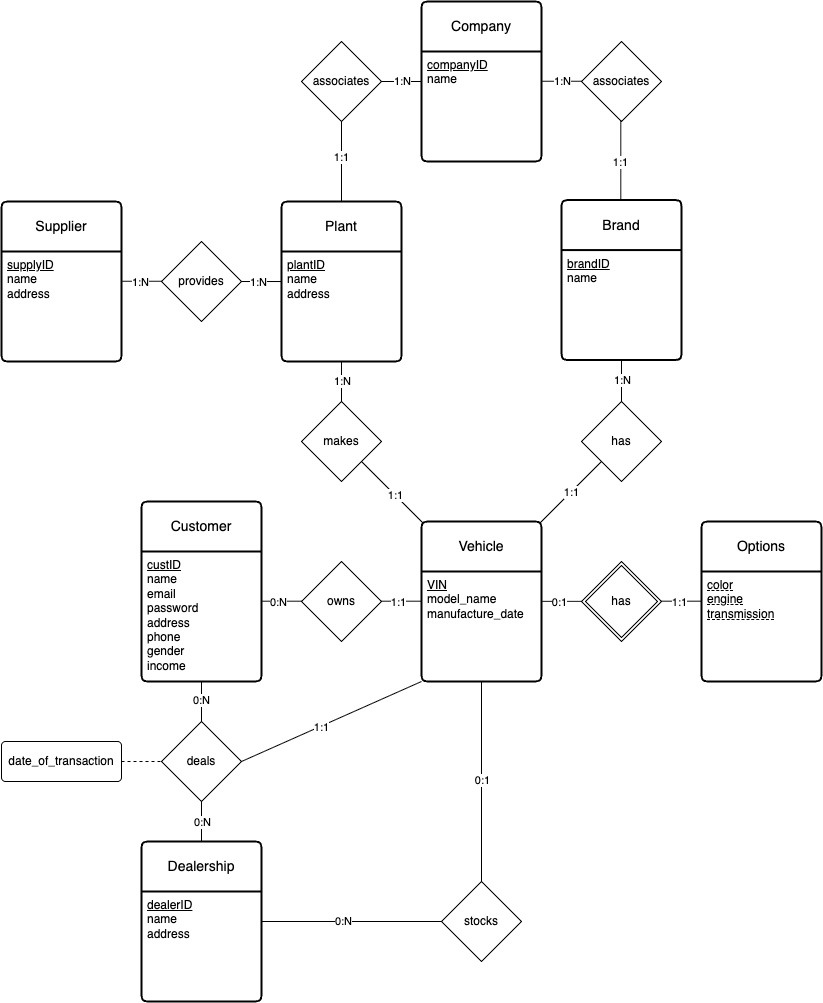

The diagram above was exported from draw.io. Its source (the exported page's mxGraphModel, read from the mxfile embedded in the PNG):
<mxGraphModel dx="1247" dy="742" grid="1" gridSize="10" guides="1" tooltips="1" connect="1" arrows="1" fold="1" page="1" pageScale="1" pageWidth="850" pageHeight="1100" math="0" shadow="0">
  <root>
    <mxCell id="0" />
    <mxCell id="1" parent="0" />
    <mxCell id="26" style="edgeStyle=none;html=1;" edge="1" parent="1" source="11" target="10">
      <mxGeometry relative="1" as="geometry" />
    </mxCell>
    <mxCell id="2" value="Company" style="swimlane;childLayout=stackLayout;horizontal=1;startSize=50;horizontalStack=0;rounded=1;fontSize=14;fontStyle=0;strokeWidth=2;resizeParent=0;resizeLast=1;shadow=0;dashed=0;align=center;arcSize=4;whiteSpace=wrap;html=1;" vertex="1" parent="1">
      <mxGeometry x="435" y="10" width="120" height="160" as="geometry" />
    </mxCell>
    <mxCell id="3" value="&lt;u&gt;companyID&lt;/u&gt;&lt;div&gt;name&lt;/div&gt;" style="align=left;strokeColor=none;fillColor=none;spacingLeft=4;fontSize=12;verticalAlign=top;resizable=0;rotatable=0;part=1;html=1;" vertex="1" parent="2">
      <mxGeometry y="50" width="120" height="110" as="geometry" />
    </mxCell>
    <mxCell id="4" value="Vehicle" style="swimlane;childLayout=stackLayout;horizontal=1;startSize=50;horizontalStack=0;rounded=1;fontSize=14;fontStyle=0;strokeWidth=2;resizeParent=0;resizeLast=1;shadow=0;dashed=0;align=center;arcSize=4;whiteSpace=wrap;html=1;" vertex="1" parent="1">
      <mxGeometry x="435" y="530" width="120" height="160" as="geometry" />
    </mxCell>
    <mxCell id="5" value="&lt;u&gt;VIN&lt;/u&gt;&lt;div&gt;model_name&lt;/div&gt;&lt;div&gt;manufacture_date&lt;/div&gt;" style="align=left;strokeColor=none;fillColor=none;spacingLeft=4;fontSize=12;verticalAlign=top;resizable=0;rotatable=0;part=1;html=1;" vertex="1" parent="4">
      <mxGeometry y="50" width="120" height="110" as="geometry" />
    </mxCell>
    <mxCell id="6" value="Supplier" style="swimlane;childLayout=stackLayout;horizontal=1;startSize=50;horizontalStack=0;rounded=1;fontSize=14;fontStyle=0;strokeWidth=2;resizeParent=0;resizeLast=1;shadow=0;dashed=0;align=center;arcSize=4;whiteSpace=wrap;html=1;" vertex="1" parent="1">
      <mxGeometry x="15" y="210" width="120" height="160" as="geometry" />
    </mxCell>
    <mxCell id="7" value="&lt;u&gt;supplyID&lt;/u&gt;&lt;div&gt;name&lt;/div&gt;&lt;div&gt;address&lt;/div&gt;" style="align=left;strokeColor=none;fillColor=none;spacingLeft=4;fontSize=12;verticalAlign=top;resizable=0;rotatable=0;part=1;html=1;" vertex="1" parent="6">
      <mxGeometry y="50" width="120" height="110" as="geometry" />
    </mxCell>
    <mxCell id="8" value="Plant" style="swimlane;childLayout=stackLayout;horizontal=1;startSize=50;horizontalStack=0;rounded=1;fontSize=14;fontStyle=0;strokeWidth=2;resizeParent=0;resizeLast=1;shadow=0;dashed=0;align=center;arcSize=4;whiteSpace=wrap;html=1;" vertex="1" parent="1">
      <mxGeometry x="295" y="210" width="120" height="160" as="geometry" />
    </mxCell>
    <mxCell id="9" value="&lt;u&gt;plantID&lt;/u&gt;&lt;div&gt;name&lt;/div&gt;&lt;div&gt;address&lt;/div&gt;" style="align=left;strokeColor=none;fillColor=none;spacingLeft=4;fontSize=12;verticalAlign=top;resizable=0;rotatable=0;part=1;html=1;" vertex="1" parent="8">
      <mxGeometry y="50" width="120" height="110" as="geometry" />
    </mxCell>
    <mxCell id="10" value="Brand" style="swimlane;childLayout=stackLayout;horizontal=1;startSize=50;horizontalStack=0;rounded=1;fontSize=14;fontStyle=0;strokeWidth=2;resizeParent=0;resizeLast=1;shadow=0;dashed=0;align=center;arcSize=4;whiteSpace=wrap;html=1;" vertex="1" parent="1">
      <mxGeometry x="575" y="208.57" width="120" height="160" as="geometry" />
    </mxCell>
    <mxCell id="11" value="&lt;u&gt;brandID&lt;/u&gt;&lt;div&gt;name&lt;/div&gt;" style="align=left;strokeColor=none;fillColor=none;spacingLeft=4;fontSize=12;verticalAlign=top;resizable=0;rotatable=0;part=1;html=1;" vertex="1" parent="10">
      <mxGeometry y="50" width="120" height="110" as="geometry" />
    </mxCell>
    <mxCell id="12" value="Options" style="swimlane;childLayout=stackLayout;horizontal=1;startSize=50;horizontalStack=0;rounded=1;fontSize=14;fontStyle=0;strokeWidth=2;resizeParent=0;resizeLast=1;shadow=0;dashed=0;align=center;arcSize=4;whiteSpace=wrap;html=1;" vertex="1" parent="1">
      <mxGeometry x="715" y="530" width="120" height="160" as="geometry" />
    </mxCell>
    <mxCell id="13" value="&lt;div style=&quot;text-decoration: underline dashed&quot;&gt;color&lt;/div&gt;&lt;div style=&quot;text-decoration: underline dashed&quot;&gt;engine&lt;/div&gt;&lt;div style=&quot;text-decoration: underline dashed&quot;&gt;transmission&lt;/div&gt;" style="align=left;strokeColor=none;fillColor=none;spacingLeft=4;fontSize=12;verticalAlign=top;resizable=0;rotatable=0;part=1;html=1;" vertex="1" parent="12">
      <mxGeometry y="50" width="120" height="110" as="geometry" />
    </mxCell>
    <mxCell id="15" value="Customer" style="swimlane;childLayout=stackLayout;horizontal=1;startSize=50;horizontalStack=0;rounded=1;fontSize=14;fontStyle=0;strokeWidth=2;resizeParent=0;resizeLast=1;shadow=0;dashed=0;align=center;arcSize=4;whiteSpace=wrap;html=1;" vertex="1" parent="1">
      <mxGeometry x="155" y="510" width="120" height="180" as="geometry" />
    </mxCell>
    <mxCell id="16" value="&lt;u&gt;custID&lt;/u&gt;&lt;div&gt;name&lt;/div&gt;&lt;div&gt;email&lt;/div&gt;&lt;div&gt;password&lt;/div&gt;&lt;div&gt;address&lt;/div&gt;&lt;div&gt;phone&lt;/div&gt;&lt;div&gt;gender&lt;/div&gt;&lt;div&gt;income&lt;/div&gt;" style="align=left;strokeColor=none;fillColor=none;spacingLeft=4;fontSize=12;verticalAlign=top;resizable=0;rotatable=0;part=1;html=1;" vertex="1" parent="15">
      <mxGeometry y="50" width="120" height="130" as="geometry" />
    </mxCell>
    <mxCell id="80" value="" style="edgeStyle=none;html=1;endArrow=none;endFill=0;" edge="1" parent="1" source="19" target="76">
      <mxGeometry relative="1" as="geometry" />
    </mxCell>
    <mxCell id="82" value="0:N" style="edgeLabel;html=1;align=center;verticalAlign=middle;resizable=0;points=[];" vertex="1" connectable="0" parent="80">
      <mxGeometry x="0.2374" y="1" relative="1" as="geometry">
        <mxPoint x="1" y="5" as="offset" />
      </mxGeometry>
    </mxCell>
    <mxCell id="19" value="Dealership" style="swimlane;childLayout=stackLayout;horizontal=1;startSize=50;horizontalStack=0;rounded=1;fontSize=14;fontStyle=0;strokeWidth=2;resizeParent=0;resizeLast=1;shadow=0;dashed=0;align=center;arcSize=4;whiteSpace=wrap;html=1;" vertex="1" parent="1">
      <mxGeometry x="155" y="850" width="120" height="160" as="geometry" />
    </mxCell>
    <mxCell id="20" value="&lt;u&gt;dealerID&lt;/u&gt;&lt;div&gt;name&lt;/div&gt;&lt;div&gt;address&lt;/div&gt;" style="align=left;strokeColor=none;fillColor=none;spacingLeft=4;fontSize=12;verticalAlign=top;resizable=0;rotatable=0;part=1;html=1;" vertex="1" parent="19">
      <mxGeometry y="50" width="120" height="110" as="geometry" />
    </mxCell>
    <mxCell id="21" value="provides" style="shape=rhombus;perimeter=rhombusPerimeter;whiteSpace=wrap;html=1;align=center;" vertex="1" parent="1">
      <mxGeometry x="175" y="250" width="80" height="80" as="geometry" />
    </mxCell>
    <mxCell id="22" style="edgeStyle=none;html=1;entryX=0;entryY=0.273;entryDx=0;entryDy=0;entryPerimeter=0;endArrow=none;endFill=0;" edge="1" parent="1" source="21" target="9">
      <mxGeometry relative="1" as="geometry" />
    </mxCell>
    <mxCell id="25" value="1:N" style="edgeLabel;html=1;align=center;verticalAlign=middle;resizable=0;points=[];" vertex="1" connectable="0" parent="22">
      <mxGeometry x="-0.1385" relative="1" as="geometry">
        <mxPoint as="offset" />
      </mxGeometry>
    </mxCell>
    <mxCell id="23" style="edgeStyle=none;html=1;entryX=0;entryY=0.273;entryDx=0;entryDy=0;entryPerimeter=0;endArrow=none;endFill=0;" edge="1" parent="1">
      <mxGeometry relative="1" as="geometry">
        <mxPoint x="135" y="289.77" as="sourcePoint" />
        <mxPoint x="175" y="289.77" as="targetPoint" />
      </mxGeometry>
    </mxCell>
    <mxCell id="24" value="1:N" style="edgeLabel;html=1;align=center;verticalAlign=middle;resizable=0;points=[];" vertex="1" connectable="0" parent="23">
      <mxGeometry x="-0.1221" relative="1" as="geometry">
        <mxPoint as="offset" />
      </mxGeometry>
    </mxCell>
    <mxCell id="28" style="edgeStyle=none;html=1;endArrow=none;endFill=0;" edge="1" parent="1">
      <mxGeometry relative="1" as="geometry">
        <mxPoint x="435" y="90" as="targetPoint" />
        <mxPoint x="395" y="90" as="sourcePoint" />
      </mxGeometry>
    </mxCell>
    <mxCell id="31" value="1:N" style="edgeLabel;html=1;align=center;verticalAlign=middle;resizable=0;points=[];" vertex="1" connectable="0" parent="28">
      <mxGeometry x="-0.0253" y="1" relative="1" as="geometry">
        <mxPoint as="offset" />
      </mxGeometry>
    </mxCell>
    <mxCell id="29" style="edgeStyle=none;html=1;entryX=0.5;entryY=0;entryDx=0;entryDy=0;endArrow=none;endFill=0;" edge="1" parent="1" source="27" target="8">
      <mxGeometry relative="1" as="geometry" />
    </mxCell>
    <mxCell id="30" value="1:1" style="edgeLabel;html=1;align=center;verticalAlign=middle;resizable=0;points=[];" vertex="1" connectable="0" parent="29">
      <mxGeometry x="-0.1442" y="-1" relative="1" as="geometry">
        <mxPoint as="offset" />
      </mxGeometry>
    </mxCell>
    <mxCell id="27" value="associates" style="shape=rhombus;perimeter=rhombusPerimeter;whiteSpace=wrap;html=1;align=center;" vertex="1" parent="1">
      <mxGeometry x="315" y="50" width="80" height="80" as="geometry" />
    </mxCell>
    <mxCell id="33" value="associates" style="shape=rhombus;perimeter=rhombusPerimeter;whiteSpace=wrap;html=1;align=center;" vertex="1" parent="1">
      <mxGeometry x="595" y="50" width="80" height="80" as="geometry" />
    </mxCell>
    <mxCell id="34" style="edgeStyle=none;html=1;entryX=0.5;entryY=0;entryDx=0;entryDy=0;endArrow=none;endFill=0;" edge="1" parent="1">
      <mxGeometry relative="1" as="geometry">
        <mxPoint x="634.29" y="128.57" as="sourcePoint" />
        <mxPoint x="634.29" y="208.57" as="targetPoint" />
      </mxGeometry>
    </mxCell>
    <mxCell id="51" value="1:1" style="edgeLabel;html=1;align=center;verticalAlign=middle;resizable=0;points=[];" vertex="1" connectable="0" parent="34">
      <mxGeometry x="0.0308" y="-1" relative="1" as="geometry">
        <mxPoint as="offset" />
      </mxGeometry>
    </mxCell>
    <mxCell id="46" value="" style="edgeStyle=none;html=1;endArrow=none;endFill=0;" edge="1" parent="1" source="38" target="9">
      <mxGeometry relative="1" as="geometry" />
    </mxCell>
    <mxCell id="47" value="1:N" style="edgeLabel;html=1;align=center;verticalAlign=middle;resizable=0;points=[];" vertex="1" connectable="0" parent="46">
      <mxGeometry x="-0.3675" y="-1" relative="1" as="geometry">
        <mxPoint x="-1" y="-7" as="offset" />
      </mxGeometry>
    </mxCell>
    <mxCell id="53" style="edgeStyle=none;html=1;exitX=1;exitY=1;exitDx=0;exitDy=0;endArrow=none;endFill=0;" edge="1" parent="1" source="38">
      <mxGeometry relative="1" as="geometry">
        <mxPoint x="437" y="532" as="targetPoint" />
      </mxGeometry>
    </mxCell>
    <mxCell id="57" value="1:1" style="edgeLabel;html=1;align=center;verticalAlign=middle;resizable=0;points=[];" vertex="1" connectable="0" parent="53">
      <mxGeometry x="0.0547" relative="1" as="geometry">
        <mxPoint as="offset" />
      </mxGeometry>
    </mxCell>
    <mxCell id="38" value="makes" style="shape=rhombus;perimeter=rhombusPerimeter;whiteSpace=wrap;html=1;align=center;" vertex="1" parent="1">
      <mxGeometry x="315" y="410" width="80" height="80" as="geometry" />
    </mxCell>
    <mxCell id="45" value="" style="edgeStyle=none;html=1;endArrow=none;endFill=0;" edge="1" parent="1" source="40" target="11">
      <mxGeometry relative="1" as="geometry" />
    </mxCell>
    <mxCell id="48" value="1:N" style="edgeLabel;html=1;align=center;verticalAlign=middle;resizable=0;points=[];" vertex="1" connectable="0" parent="45">
      <mxGeometry x="0.0492" y="1" relative="1" as="geometry">
        <mxPoint x="1" as="offset" />
      </mxGeometry>
    </mxCell>
    <mxCell id="55" style="edgeStyle=none;html=1;exitX=0;exitY=1;exitDx=0;exitDy=0;endArrow=none;endFill=0;" edge="1" parent="1" source="40">
      <mxGeometry relative="1" as="geometry">
        <mxPoint x="553" y="532" as="targetPoint" />
      </mxGeometry>
    </mxCell>
    <mxCell id="56" value="1:1" style="edgeLabel;html=1;align=center;verticalAlign=middle;resizable=0;points=[];" vertex="1" connectable="0" parent="55">
      <mxGeometry x="-0.0098" relative="1" as="geometry">
        <mxPoint as="offset" />
      </mxGeometry>
    </mxCell>
    <mxCell id="40" value="has" style="shape=rhombus;perimeter=rhombusPerimeter;whiteSpace=wrap;html=1;align=center;" vertex="1" parent="1">
      <mxGeometry x="595" y="410" width="80" height="80" as="geometry" />
    </mxCell>
    <mxCell id="49" style="edgeStyle=none;html=1;endArrow=none;endFill=0;" edge="1" parent="1">
      <mxGeometry relative="1" as="geometry">
        <mxPoint x="595" y="89.75999999999999" as="targetPoint" />
        <mxPoint x="555" y="89.75999999999999" as="sourcePoint" />
      </mxGeometry>
    </mxCell>
    <mxCell id="50" value="1:N" style="edgeLabel;html=1;align=center;verticalAlign=middle;resizable=0;points=[];" vertex="1" connectable="0" parent="49">
      <mxGeometry x="-0.0253" y="1" relative="1" as="geometry">
        <mxPoint as="offset" />
      </mxGeometry>
    </mxCell>
    <mxCell id="58" value="has" style="shape=rhombus;double=1;perimeter=rhombusPerimeter;whiteSpace=wrap;html=1;align=center;" vertex="1" parent="1">
      <mxGeometry x="595" y="570" width="80" height="80" as="geometry" />
    </mxCell>
    <mxCell id="60" style="edgeStyle=none;html=1;entryX=0;entryY=0.273;entryDx=0;entryDy=0;entryPerimeter=0;endArrow=none;endFill=0;" edge="1" parent="1">
      <mxGeometry relative="1" as="geometry">
        <mxPoint x="675" y="609.7" as="sourcePoint" />
        <mxPoint x="715" y="609.7" as="targetPoint" />
      </mxGeometry>
    </mxCell>
    <mxCell id="61" value="1:1" style="edgeLabel;html=1;align=center;verticalAlign=middle;resizable=0;points=[];" vertex="1" connectable="0" parent="60">
      <mxGeometry x="-0.1385" relative="1" as="geometry">
        <mxPoint as="offset" />
      </mxGeometry>
    </mxCell>
    <mxCell id="62" style="edgeStyle=none;html=1;entryX=0;entryY=0.273;entryDx=0;entryDy=0;entryPerimeter=0;endArrow=none;endFill=0;" edge="1" parent="1">
      <mxGeometry relative="1" as="geometry">
        <mxPoint x="555" y="609.87" as="sourcePoint" />
        <mxPoint x="595" y="609.87" as="targetPoint" />
      </mxGeometry>
    </mxCell>
    <mxCell id="63" value="0:1" style="edgeLabel;html=1;align=center;verticalAlign=middle;resizable=0;points=[];" vertex="1" connectable="0" parent="62">
      <mxGeometry x="-0.1385" relative="1" as="geometry">
        <mxPoint as="offset" />
      </mxGeometry>
    </mxCell>
    <mxCell id="65" value="owns" style="shape=rhombus;perimeter=rhombusPerimeter;whiteSpace=wrap;html=1;align=center;" vertex="1" parent="1">
      <mxGeometry x="315" y="570" width="80" height="80" as="geometry" />
    </mxCell>
    <mxCell id="66" style="edgeStyle=none;html=1;entryX=0;entryY=0.273;entryDx=0;entryDy=0;entryPerimeter=0;endArrow=none;endFill=0;" edge="1" parent="1">
      <mxGeometry relative="1" as="geometry">
        <mxPoint x="395" y="609.71" as="sourcePoint" />
        <mxPoint x="435" y="609.71" as="targetPoint" />
      </mxGeometry>
    </mxCell>
    <mxCell id="67" value="1:1" style="edgeLabel;html=1;align=center;verticalAlign=middle;resizable=0;points=[];" vertex="1" connectable="0" parent="66">
      <mxGeometry x="-0.1385" relative="1" as="geometry">
        <mxPoint as="offset" />
      </mxGeometry>
    </mxCell>
    <mxCell id="68" style="edgeStyle=none;html=1;entryX=0;entryY=0.273;entryDx=0;entryDy=0;entryPerimeter=0;endArrow=none;endFill=0;" edge="1" parent="1">
      <mxGeometry relative="1" as="geometry">
        <mxPoint x="275" y="609.71" as="sourcePoint" />
        <mxPoint x="315" y="609.71" as="targetPoint" />
      </mxGeometry>
    </mxCell>
    <mxCell id="69" value="0:N" style="edgeLabel;html=1;align=center;verticalAlign=middle;resizable=0;points=[];" vertex="1" connectable="0" parent="68">
      <mxGeometry x="-0.1385" relative="1" as="geometry">
        <mxPoint as="offset" />
      </mxGeometry>
    </mxCell>
    <mxCell id="72" style="edgeStyle=none;html=1;entryX=0.5;entryY=1;entryDx=0;entryDy=0;endArrow=none;endFill=0;" edge="1" parent="1" source="71" target="5">
      <mxGeometry relative="1" as="geometry" />
    </mxCell>
    <mxCell id="74" value="0:1" style="edgeLabel;html=1;align=center;verticalAlign=middle;resizable=0;points=[];" vertex="1" connectable="0" parent="72">
      <mxGeometry x="0.01" y="-2" relative="1" as="geometry">
        <mxPoint x="-2" as="offset" />
      </mxGeometry>
    </mxCell>
    <mxCell id="73" style="edgeStyle=none;html=1;endArrow=none;endFill=0;" edge="1" parent="1" source="71">
      <mxGeometry relative="1" as="geometry">
        <mxPoint x="275" y="930" as="targetPoint" />
      </mxGeometry>
    </mxCell>
    <mxCell id="75" value="0:N" style="edgeLabel;html=1;align=center;verticalAlign=middle;resizable=0;points=[];" vertex="1" connectable="0" parent="73">
      <mxGeometry x="0.0927" y="-1" relative="1" as="geometry">
        <mxPoint as="offset" />
      </mxGeometry>
    </mxCell>
    <mxCell id="71" value="stocks" style="shape=rhombus;perimeter=rhombusPerimeter;whiteSpace=wrap;html=1;align=center;" vertex="1" parent="1">
      <mxGeometry x="455" y="890" width="80" height="80" as="geometry" />
    </mxCell>
    <mxCell id="78" value="" style="edgeStyle=none;html=1;endArrow=none;endFill=0;" edge="1" parent="1" source="76" target="16">
      <mxGeometry relative="1" as="geometry" />
    </mxCell>
    <mxCell id="83" value="0:N" style="edgeLabel;html=1;align=center;verticalAlign=middle;resizable=0;points=[];" vertex="1" connectable="0" parent="78">
      <mxGeometry x="0.0708" y="1" relative="1" as="geometry">
        <mxPoint as="offset" />
      </mxGeometry>
    </mxCell>
    <mxCell id="76" value="deals" style="shape=rhombus;perimeter=rhombusPerimeter;whiteSpace=wrap;html=1;align=center;" vertex="1" parent="1">
      <mxGeometry x="175" y="730" width="80" height="80" as="geometry" />
    </mxCell>
    <mxCell id="77" style="edgeStyle=none;html=1;exitX=0;exitY=1;exitDx=0;exitDy=0;entryX=1;entryY=0.5;entryDx=0;entryDy=0;endArrow=none;endFill=0;" edge="1" parent="1" source="5" target="76">
      <mxGeometry relative="1" as="geometry" />
    </mxCell>
    <mxCell id="81" value="1:1" style="edgeLabel;html=1;align=center;verticalAlign=middle;resizable=0;points=[];" vertex="1" connectable="0" parent="77">
      <mxGeometry x="0.1092" relative="1" as="geometry">
        <mxPoint as="offset" />
      </mxGeometry>
    </mxCell>
    <mxCell id="85" value="" style="edgeStyle=none;html=1;endArrow=none;endFill=0;dashed=1;" edge="1" parent="1" source="84" target="76">
      <mxGeometry relative="1" as="geometry" />
    </mxCell>
    <mxCell id="84" value="date_of_transaction" style="rounded=1;arcSize=10;whiteSpace=wrap;html=1;align=center;" vertex="1" parent="1">
      <mxGeometry x="15" y="750" width="120" height="40" as="geometry" />
    </mxCell>
  </root>
</mxGraphModel>